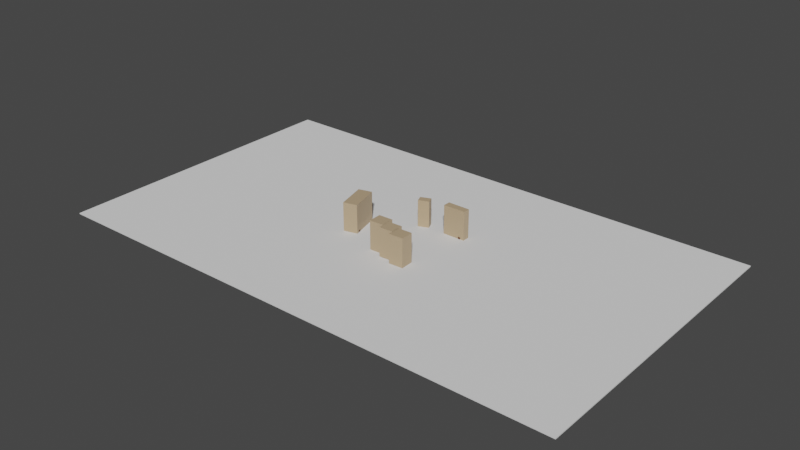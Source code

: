 # Source: flora_square.blend  (saved by Blender 3.5.10; exported with 4.5.12 LTS)
import bpy
from mathutils import Matrix  # noqa: F401  (used for matrix-valued properties, if any)

bpy.ops.wm.read_factory_settings(use_empty=True)
scene = bpy.context.scene
scene.name = 'Scene'

# ---- collections
col_room_0 = bpy.data.collections.new('Room 0'); scene.collection.children.link(col_room_0)

# ---- materials (node trees are filled in below, after node groups)
mat_building = bpy.data.materials.new('Building')
mat_building.alpha_threshold = 0.0
mat_building.use_transparent_shadow = False
mat_building.roughness = 0.5
mat_building.line_color = (0.0, 0.0, 0.0, 1.0)
mat_ground = bpy.data.materials.new('Ground')
mat_ground.use_transparent_shadow = False
mat_spawner = bpy.data.materials.new('Spawner')
mat_spawner.use_transparent_shadow = False
mat_spawner_004 = bpy.data.materials.new('Spawner.004')
mat_spawner_004.use_transparent_shadow = False
mat_building_001 = bpy.data.materials.new('Building.001')
mat_building_001.alpha_threshold = 0.0
mat_building_001.use_transparent_shadow = False
mat_building_001.roughness = 0.5
mat_building_001.line_color = (0.0, 0.0, 0.0, 1.0)
mat_building_002 = bpy.data.materials.new('Building.002')
mat_building_002.alpha_threshold = 0.0
mat_building_002.use_transparent_shadow = False
mat_building_002.roughness = 0.5
mat_building_002.line_color = (0.0, 0.0, 0.0, 1.0)

# ---- material node trees
mat_building.use_nodes = True; mat_building.node_tree.nodes.clear()
_N = mat_building.node_tree.nodes; _L = mat_building.node_tree.links
n0 = _N.new('ShaderNodeOutputMaterial'); n0.name = 'Material Output'; n0.location = (300, 300)
n1 = _N.new('ShaderNodeBsdfPrincipled'); n1.name = 'Principled BSDF'; n1.location = (10, 300)
n1.distribution = 'GGX'
n1.subsurface_method = 'RANDOM_WALK_SKIN'
n1.inputs[0].default_value = (0.4969, 0.3637, 0.2217, 1.0)
n1.inputs[3].default_value = 1.45
n1.inputs[27].default_value = (0.0, 0.0, 0.0, 1.0)
n1.inputs[28].default_value = 1.0
_L.new(n1.outputs[0], n0.inputs[0])
n0.is_active_output = True
mat_spawner.use_nodes = True; mat_spawner.node_tree.nodes.clear()
_N = mat_spawner.node_tree.nodes; _L = mat_spawner.node_tree.links
n0 = _N.new('ShaderNodeBsdfPrincipled'); n0.name = 'Principled BSDF'; n0.location = (10, 300)
n0.distribution = 'GGX'
n0.subsurface_method = 'RANDOM_WALK_SKIN'
n0.inputs[0].default_value = (0.1107, 0.03374, 0.0101, 1.0)
n0.inputs[3].default_value = 1.45
n0.inputs[27].default_value = (0.0, 0.0, 0.0, 1.0)
n0.inputs[28].default_value = 1.0
n1 = _N.new('ShaderNodeOutputMaterial'); n1.name = 'Material Output'; n1.location = (300, 300)
_L.new(n0.outputs[0], n1.inputs[0])
n1.is_active_output = True
mat_spawner_004.use_nodes = True; mat_spawner_004.node_tree.nodes.clear()
_N = mat_spawner_004.node_tree.nodes; _L = mat_spawner_004.node_tree.links
n0 = _N.new('ShaderNodeBsdfPrincipled'); n0.name = 'Principled BSDF'; n0.location = (10, 300)
n0.distribution = 'GGX'
n0.subsurface_method = 'RANDOM_WALK_SKIN'
n0.inputs[0].default_value = (0.1107, 0.03374, 0.0101, 1.0)
n0.inputs[3].default_value = 1.45
n0.inputs[27].default_value = (0.0, 0.0, 0.0, 1.0)
n0.inputs[28].default_value = 1.0
n1 = _N.new('ShaderNodeOutputMaterial'); n1.name = 'Material Output'; n1.location = (300, 300)
_L.new(n0.outputs[0], n1.inputs[0])
n1.is_active_output = True
mat_building_001.use_nodes = True; mat_building_001.node_tree.nodes.clear()
_N = mat_building_001.node_tree.nodes; _L = mat_building_001.node_tree.links
n0 = _N.new('ShaderNodeOutputMaterial'); n0.name = 'Material Output'; n0.location = (300, 300)
n1 = _N.new('ShaderNodeBsdfPrincipled'); n1.name = 'Principled BSDF'; n1.location = (10, 300)
n1.distribution = 'GGX'
n1.subsurface_method = 'RANDOM_WALK_SKIN'
n1.inputs[0].default_value = (0.4969, 0.3637, 0.2217, 1.0)
n1.inputs[3].default_value = 1.45
n1.inputs[27].default_value = (0.0, 0.0, 0.0, 1.0)
n1.inputs[28].default_value = 1.0
_L.new(n1.outputs[0], n0.inputs[0])
n0.is_active_output = True
mat_building_002.use_nodes = True; mat_building_002.node_tree.nodes.clear()
_N = mat_building_002.node_tree.nodes; _L = mat_building_002.node_tree.links
n0 = _N.new('ShaderNodeOutputMaterial'); n0.name = 'Material Output'; n0.location = (300, 300)
n1 = _N.new('ShaderNodeBsdfPrincipled'); n1.name = 'Principled BSDF'; n1.location = (10, 300)
n1.distribution = 'GGX'
n1.subsurface_method = 'RANDOM_WALK_SKIN'
n1.inputs[0].default_value = (0.4969, 0.3637, 0.2217, 1.0)
n1.inputs[3].default_value = 1.45
n1.inputs[27].default_value = (0.0, 0.0, 0.0, 1.0)
n1.inputs[28].default_value = 1.0
_L.new(n1.outputs[0], n0.inputs[0])
n0.is_active_output = True

# ---- world
world_world = bpy.data.worlds.new('World'); scene.world = world_world
world_world.use_nodes = True; world_world.node_tree.nodes.clear()
_N = world_world.node_tree.nodes; _L = world_world.node_tree.links
n0 = _N.new('ShaderNodeOutputWorld'); n0.name = 'World Output'; n0.location = (300, 300)
n1 = _N.new('ShaderNodeBackground'); n1.name = 'Background'; n1.location = (10, 300)
n1.inputs[0].default_value = (0.05088, 0.05088, 0.05088, 1.0)
_L.new(n1.outputs[0], n0.inputs[0])
n0.is_active_output = True
world_world.color = (0.05088, 0.05088, 0.05088)
world_world.use_sun_shadow = False
world_world.sun_shadow_jitter_overblur = 0.0

# ---- meshes
me_cube_003 = bpy.data.meshes.new('Cube.003')
me_cube_003.from_pydata([(-1.0, -1.0, -1.0), (-1.0, -1.0, 1.0), (-1.0, 1.0, -1.0), (-1.0, 1.0, 1.0), (1.0, -1.0, -1.0), (1.0, -1.0, 1.0), (1.0, 1.0, -1.0), (1.0, 1.0, 1.0)], [], [(0, 1, 3, 2), (2, 3, 7, 6), (6, 7, 5, 4), (4, 5, 1, 0), (2, 6, 4, 0), (7, 3, 1, 5)])
_uv = me_cube_003.uv_layers.new(name='UVMap')
_uv.uv.foreach_set('vector', [0.375, 0.0, 0.625, 0.0, 0.625, 0.25, 0.375, 0.25, 0.375, 0.25, 0.625, 0.25, 0.625, 0.5, 0.375, 0.5, 0.375, 0.5, 0.625, 0.5, 0.625, 0.75, 0.375, 0.75, 0.375, 0.75, 0.625, 0.75, 0.625, 1.0, 0.375, 1.0, 0.125, 0.5, 0.375, 0.5, 0.375, 0.75, 0.125, 0.75, 0.625, 0.5, 0.875, 0.5, 0.875, 0.75, 0.625, 0.75])
me_cube_003.materials.append(mat_building)
me_cube_003.update()
me_cube_004 = bpy.data.meshes.new('Cube.004')
me_cube_004.from_pydata([(-1.0, -1.0, -1.0), (-1.0, -1.0, 1.0), (-1.0, 1.0, -1.0), (-1.0, 1.0, 1.0), (1.0, -1.0, -1.0), (1.0, -1.0, 1.0), (1.0, 1.0, -1.0), (1.0, 1.0, 1.0)], [], [(0, 1, 3, 2), (2, 3, 7, 6), (6, 7, 5, 4), (4, 5, 1, 0), (2, 6, 4, 0), (7, 3, 1, 5)])
_uv = me_cube_004.uv_layers.new(name='UVMap')
_uv.uv.foreach_set('vector', [0.375, 0.0, 0.625, 0.0, 0.625, 0.25, 0.375, 0.25, 0.375, 0.25, 0.625, 0.25, 0.625, 0.5, 0.375, 0.5, 0.375, 0.5, 0.625, 0.5, 0.625, 0.75, 0.375, 0.75, 0.375, 0.75, 0.625, 0.75, 0.625, 1.0, 0.375, 1.0, 0.125, 0.5, 0.375, 0.5, 0.375, 0.75, 0.125, 0.75, 0.625, 0.5, 0.875, 0.5, 0.875, 0.75, 0.625, 0.75])
me_cube_004.materials.append(mat_building)
me_cube_004.update()
me_cube = bpy.data.meshes.new('Cube')
me_cube.from_pydata([(1.0, 1.0, 1.0), (1.0, 1.0, -1.0), (1.0, -1.0, 1.0), (1.0, -1.0, -1.0), (-1.0, 1.0, 1.0), (-1.0, 1.0, -1.0), (-1.0, -1.0, 1.0), (-1.0, -1.0, -1.0)], [], [(0, 4, 6, 2), (3, 2, 6, 7), (7, 6, 4, 5), (5, 1, 3, 7), (1, 0, 2, 3), (5, 4, 0, 1)])
_uv = me_cube.uv_layers.new(name='UVMap')
_uv.uv.foreach_set('vector', [0.0, 0.0, 1.0, 0.0, 1.0, 1.0, 0.0, 1.0, 0.0, 0.0, 1.0, 0.0, 1.0, 1.0, 0.0, 1.0, 0.0, 0.0, 1.0, 0.0, 1.0, 1.0, 0.0, 1.0, 0.0, 0.0, 1.0, 0.0, 1.0, 1.0, 0.0, 1.0, 0.0, 0.0, 1.0, 0.0, 1.0, 1.0, 0.0, 1.0, 0.0, 0.0, 1.0, 0.0, 1.0, 1.0, 0.0, 1.0])
me_cube.materials.append(mat_ground)
me_cube.use_mirror_vertex_groups = False
me_cube.update()
me_cube_001 = bpy.data.meshes.new('Cube.001')
me_cube_001.from_pydata([(-1.0, -1.0, -1.0), (-1.0, -1.0, 1.0), (-1.0, 1.0, -1.0), (-1.0, 1.0, 1.0), (1.0, -1.0, -1.0), (1.0, -1.0, 1.0), (1.0, 1.0, -1.0), (1.0, 1.0, 1.0)], [], [(0, 1, 3, 2), (2, 3, 7, 6), (6, 7, 5, 4), (4, 5, 1, 0), (2, 6, 4, 0), (7, 3, 1, 5)])
_uv = me_cube_001.uv_layers.new(name='UVMap')
_uv.uv.foreach_set('vector', [0.375, 0.0, 0.625, 0.0, 0.625, 0.25, 0.375, 0.25, 0.375, 0.25, 0.625, 0.25, 0.625, 0.5, 0.375, 0.5, 0.375, 0.5, 0.625, 0.5, 0.625, 0.75, 0.375, 0.75, 0.375, 0.75, 0.625, 0.75, 0.625, 1.0, 0.375, 1.0, 0.125, 0.5, 0.375, 0.5, 0.375, 0.75, 0.125, 0.75, 0.625, 0.5, 0.875, 0.5, 0.875, 0.75, 0.625, 0.75])
me_cube_001.materials.append(mat_building)
me_cube_001.update()
me_cube_002 = bpy.data.meshes.new('Cube.002')
me_cube_002.from_pydata([(-1.0, -1.0, -1.0), (-1.0, -1.0, 1.0), (-1.0, 1.0, -1.0), (-1.0, 1.0, 1.0), (1.0, -1.0, -1.0), (1.0, -1.0, 1.0), (1.0, 1.0, -1.0), (1.0, 1.0, 1.0)], [], [(0, 1, 3, 2), (2, 3, 7, 6), (6, 7, 5, 4), (4, 5, 1, 0), (2, 6, 4, 0), (7, 3, 1, 5)])
_uv = me_cube_002.uv_layers.new(name='UVMap')
_uv.uv.foreach_set('vector', [0.375, 0.0, 0.625, 0.0, 0.625, 0.25, 0.375, 0.25, 0.375, 0.25, 0.625, 0.25, 0.625, 0.5, 0.375, 0.5, 0.375, 0.5, 0.625, 0.5, 0.625, 0.75, 0.375, 0.75, 0.375, 0.75, 0.625, 0.75, 0.625, 1.0, 0.375, 1.0, 0.125, 0.5, 0.375, 0.5, 0.375, 0.75, 0.125, 0.75, 0.625, 0.5, 0.875, 0.5, 0.875, 0.75, 0.625, 0.75])
me_cube_002.materials.append(mat_building)
me_cube_002.update()
me_cube_005 = bpy.data.meshes.new('Cube.005')
me_cube_005.from_pydata([(-1.0, -1.0, -1.0), (-1.0, -1.0, 1.0), (-1.0, 1.0, -1.0), (-1.0, 1.0, 1.0), (1.0, -1.0, -1.0), (1.0, -1.0, 1.0), (1.0, 1.0, -1.0), (1.0, 1.0, 1.0)], [], [(0, 1, 3, 2), (2, 3, 7, 6), (6, 7, 5, 4), (4, 5, 1, 0), (2, 6, 4, 0), (7, 3, 1, 5)])
_uv = me_cube_005.uv_layers.new(name='UVMap')
_uv.uv.foreach_set('vector', [0.375, 0.0, 0.625, 0.0, 0.625, 0.25, 0.375, 0.25, 0.375, 0.25, 0.625, 0.25, 0.625, 0.5, 0.375, 0.5, 0.375, 0.5, 0.625, 0.5, 0.625, 0.75, 0.375, 0.75, 0.375, 0.75, 0.625, 0.75, 0.625, 1.0, 0.375, 1.0, 0.125, 0.5, 0.375, 0.5, 0.375, 0.75, 0.125, 0.75, 0.625, 0.5, 0.875, 0.5, 0.875, 0.75, 0.625, 0.75])
me_cube_005.materials.append(mat_spawner)
me_cube_005.update()
me_cube_009 = bpy.data.meshes.new('Cube.009')
me_cube_009.from_pydata([(-1.0, -1.0, -1.0), (-1.0, -1.0, 1.0), (-1.0, 1.0, -1.0), (-1.0, 1.0, 1.0), (1.0, -1.0, -1.0), (1.0, -1.0, 1.0), (1.0, 1.0, -1.0), (1.0, 1.0, 1.0)], [], [(0, 1, 3, 2), (2, 3, 7, 6), (6, 7, 5, 4), (4, 5, 1, 0), (2, 6, 4, 0), (7, 3, 1, 5)])
_uv = me_cube_009.uv_layers.new(name='UVMap')
_uv.uv.foreach_set('vector', [0.375, 0.0, 0.625, 0.0, 0.625, 0.25, 0.375, 0.25, 0.375, 0.25, 0.625, 0.25, 0.625, 0.5, 0.375, 0.5, 0.375, 0.5, 0.625, 0.5, 0.625, 0.75, 0.375, 0.75, 0.375, 0.75, 0.625, 0.75, 0.625, 1.0, 0.375, 1.0, 0.125, 0.5, 0.375, 0.5, 0.375, 0.75, 0.125, 0.75, 0.625, 0.5, 0.875, 0.5, 0.875, 0.75, 0.625, 0.75])
me_cube_009.materials.append(mat_spawner_004)
me_cube_009.update()
me_cube_006 = bpy.data.meshes.new('Cube.006')
me_cube_006.from_pydata([(-1.0, -1.0, -1.0), (-1.0, -1.0, 1.0), (-1.0, 1.0, -1.0), (-1.0, 1.0, 1.0), (1.0, -1.0, -1.0), (1.0, -1.0, 1.0), (1.0, 1.0, -1.0), (1.0, 1.0, 1.0)], [], [(0, 1, 3, 2), (2, 3, 7, 6), (6, 7, 5, 4), (4, 5, 1, 0), (2, 6, 4, 0), (7, 3, 1, 5)])
_uv = me_cube_006.uv_layers.new(name='UVMap')
_uv.uv.foreach_set('vector', [0.375, 0.0, 0.625, 0.0, 0.625, 0.25, 0.375, 0.25, 0.375, 0.25, 0.625, 0.25, 0.625, 0.5, 0.375, 0.5, 0.375, 0.5, 0.625, 0.5, 0.625, 0.75, 0.375, 0.75, 0.375, 0.75, 0.625, 0.75, 0.625, 1.0, 0.375, 1.0, 0.125, 0.5, 0.375, 0.5, 0.375, 0.75, 0.125, 0.75, 0.625, 0.5, 0.875, 0.5, 0.875, 0.75, 0.625, 0.75])
me_cube_006.update()
me_cube_007 = bpy.data.meshes.new('Cube.007')
me_cube_007.from_pydata([(-1.0, -1.0, -1.0), (-1.0, -1.0, 1.0), (-1.0, 1.0, -1.0), (-1.0, 1.0, 1.0), (1.0, -1.0, -1.0), (1.0, -1.0, 1.0), (1.0, 1.0, -1.0), (1.0, 1.0, 1.0)], [], [(0, 1, 3, 2), (2, 3, 7, 6), (6, 7, 5, 4), (4, 5, 1, 0), (2, 6, 4, 0), (7, 3, 1, 5)])
_uv = me_cube_007.uv_layers.new(name='UVMap')
_uv.uv.foreach_set('vector', [0.375, 0.0, 0.625, 0.0, 0.625, 0.25, 0.375, 0.25, 0.375, 0.25, 0.625, 0.25, 0.625, 0.5, 0.375, 0.5, 0.375, 0.5, 0.625, 0.5, 0.625, 0.75, 0.375, 0.75, 0.375, 0.75, 0.625, 0.75, 0.625, 1.0, 0.375, 1.0, 0.125, 0.5, 0.375, 0.5, 0.375, 0.75, 0.125, 0.75, 0.625, 0.5, 0.875, 0.5, 0.875, 0.75, 0.625, 0.75])
me_cube_007.materials.append(mat_building_001)
me_cube_007.update()
me_cube_008 = bpy.data.meshes.new('Cube.008')
me_cube_008.from_pydata([(-1.0, -1.0, -1.0), (-1.0, -1.0, 1.0), (-1.0, 1.0, -1.0), (-1.0, 1.0, 1.0), (1.0, -1.0, -1.0), (1.0, -1.0, 1.0), (1.0, 1.0, -1.0), (1.0, 1.0, 1.0)], [], [(0, 1, 3, 2), (2, 3, 7, 6), (6, 7, 5, 4), (4, 5, 1, 0), (2, 6, 4, 0), (7, 3, 1, 5)])
_uv = me_cube_008.uv_layers.new(name='UVMap')
_uv.uv.foreach_set('vector', [0.375, 0.0, 0.625, 0.0, 0.625, 0.25, 0.375, 0.25, 0.375, 0.25, 0.625, 0.25, 0.625, 0.5, 0.375, 0.5, 0.375, 0.5, 0.625, 0.5, 0.625, 0.75, 0.375, 0.75, 0.375, 0.75, 0.625, 0.75, 0.625, 1.0, 0.375, 1.0, 0.125, 0.5, 0.375, 0.5, 0.375, 0.75, 0.125, 0.75, 0.625, 0.5, 0.875, 0.5, 0.875, 0.75, 0.625, 0.75])
me_cube_008.materials.append(mat_building_002)
me_cube_008.update()
me_cube_010 = bpy.data.meshes.new('Cube.010')
me_cube_010.from_pydata([(-1.0, -1.0, -1.0), (-1.0, -1.0, 1.0), (-1.0, 1.0, -1.0), (-1.0, 1.0, 1.0), (1.0, -1.0, -1.0), (1.0, -1.0, 1.0), (1.0, 1.0, -1.0), (1.0, 1.0, 1.0)], [], [(0, 1, 3, 2), (2, 3, 7, 6), (6, 7, 5, 4), (4, 5, 1, 0), (2, 6, 4, 0), (7, 3, 1, 5)])
_uv = me_cube_010.uv_layers.new(name='UVMap')
_uv.uv.foreach_set('vector', [0.375, 0.0, 0.625, 0.0, 0.625, 0.25, 0.375, 0.25, 0.375, 0.25, 0.625, 0.25, 0.625, 0.5, 0.375, 0.5, 0.375, 0.5, 0.625, 0.5, 0.625, 0.75, 0.375, 0.75, 0.375, 0.75, 0.625, 0.75, 0.625, 1.0, 0.375, 1.0, 0.125, 0.5, 0.375, 0.5, 0.375, 0.75, 0.125, 0.75, 0.625, 0.5, 0.875, 0.5, 0.875, 0.75, 0.625, 0.75])
me_cube_010.update()

# ---- objects
ob_building_2 = bpy.data.objects.new('Building 2', me_cube_003)
ob_building_4 = bpy.data.objects.new('Building 4', me_cube_004)
ob_ground = bpy.data.objects.new('Ground', me_cube)
ob_building_1 = bpy.data.objects.new('Building 1', me_cube_001)
ob_building_3 = bpy.data.objects.new('Building 3', me_cube_002)
ob_spawn_point_1 = bpy.data.objects.new('Spawn point 1', me_cube_005)
ob_spawn_point_2 = bpy.data.objects.new('Spawn point 2', me_cube_005)
ob_spawn_point_3 = bpy.data.objects.new('Spawn point 3', me_cube_009)
ob_cube = bpy.data.objects.new('Cube', me_cube_006)
ob_building_4_001 = bpy.data.objects.new('Building 4.001', me_cube_007)
ob_building_4_002 = bpy.data.objects.new('Building 4.002', me_cube_008)
ob_cube_001 = bpy.data.objects.new('Cube.001', me_cube_010)

# ---- transforms, parenting, visibility, modifiers, constraints
ob_building_2.location = (-43.97, -4.588, 14.22)
ob_building_2.rotation_euler = (0.0, -0.0, -1.309)
ob_building_2.scale = (14.72, 6.611, 13.74)
ob_building_4.location = (0.4788, -25.1, 14.32)
ob_building_4.rotation_euler = (0.0, -0.0, -1.53)
ob_building_4.scale = (6.304, 6.921, 13.74)
ob_ground.location = (0.0, 0.0, 0.0)
ob_ground.scale = (252.4, -147.1, 0.5)
ob_ground.lock_rotations_4d = False
ob_ground.empty_display_type = 'ARROWS'
ob_ground.lineart.crease_threshold = 0.0
ob_building_1.location = (33.97, 34.58, 14.16)
ob_building_1.scale = (10.69, 3.409, 13.74)
ob_building_3.location = (0.9464, 32.42, 12.22)
ob_building_3.rotation_euler = (0.0, -0.0, 0.3815)
ob_building_3.scale = (5.143, 3.409, 13.74)
ob_spawn_point_1.location = (-34.92, -13.08, 1.337)
ob_spawn_point_1.rotation_euler = (0.0, 0.0, -1.309)
ob_spawn_point_1.scale = (0.9663, -0.2747, 1.0)
ob_spawn_point_2.location = (-3.197, -19.01, 1.215)
ob_spawn_point_2.rotation_euler = (0.0, -0.0, 0.04809)
ob_spawn_point_2.scale = (0.9663, -0.2747, 1.0)
ob_spawn_point_3.location = (40.07, 31.2, 1.443)
ob_spawn_point_3.rotation_euler = (0.0, -0.0, 0.04809)
ob_spawn_point_3.scale = (0.9663, -0.2747, 1.0)
ob_cube.location = (3.663, -12.05, 0.7038)
ob_cube.rotation_euler = (0.0, -0.0, 0.01593)
ob_cube.scale = (3.426, 4.214, 0.2)
ob_building_4_001.location = (14.35, -29.44, 14.32)
ob_building_4_001.rotation_euler = (0.0, -0.0, -1.53)
ob_building_4_001.scale = (6.304, 6.921, 13.74)
ob_building_4_002.location = (28.15, -33.43, 14.32)
ob_building_4_002.rotation_euler = (0.0, -0.0, -1.53)
ob_building_4_002.scale = (6.304, 6.921, 13.74)
ob_cube_001.location = (18.03, -15.46, 0.7038)
ob_cube_001.rotation_euler = (0.0, -0.0, 0.01593)
ob_cube_001.scale = (3.426, 4.214, 0.2)

# ---- collection membership
scene.collection.objects.link(ob_building_2)
scene.collection.objects.link(ob_building_4)
scene.collection.objects.link(ob_ground)
scene.collection.objects.link(ob_building_1)
scene.collection.objects.link(ob_building_3)
scene.collection.objects.link(ob_spawn_point_1)
scene.collection.objects.link(ob_spawn_point_2)
scene.collection.objects.link(ob_spawn_point_3)
col_room_0.objects.link(ob_cube)
col_room_0.objects.link(ob_building_4_001)
col_room_0.objects.link(ob_building_4_002)
col_room_0.objects.link(ob_cube_001)

# ---- scene / render settings (as saved in the file)
scene.frame_start = 1; scene.frame_end = 250; scene.frame_set(52)
scene.render.engine = 'BLENDER_EEVEE_NEXT'
scene.cycles.sampling_pattern = 'TABULATED_SOBOL'
scene.view_settings.view_transform = 'Filmic'
bpy.context.view_layer.update()

# ---- added for rendering (the .blend has no active camera and no usable light): camera, sun
cam_auto = bpy.data.cameras.new('AutoCamera')
cam_auto.lens = 50.0
cam_auto.sensor_width = 36.0
cam_auto.clip_end = 9500.1
ob_auto_camera = bpy.data.objects.new('AutoCamera', cam_auto)
scene.collection.objects.link(ob_auto_camera)
ob_auto_camera.location = (541.319, -649.582, 446.328)
ob_auto_camera.rotation_euler = (1.09748, -7.21219e-08, 0.694738)
scene.camera = ob_auto_camera
light_auto_sun = bpy.data.lights.new('AutoSun', 'SUN')
light_auto_sun.energy = 3.0
light_auto_sun.angle = 0.0523599
ob_auto_sun = bpy.data.objects.new('AutoSun', light_auto_sun)
scene.collection.objects.link(ob_auto_sun)
ob_auto_sun.rotation_euler = (0.872665, 0.174533, 0.523599)
bpy.context.view_layer.update()
